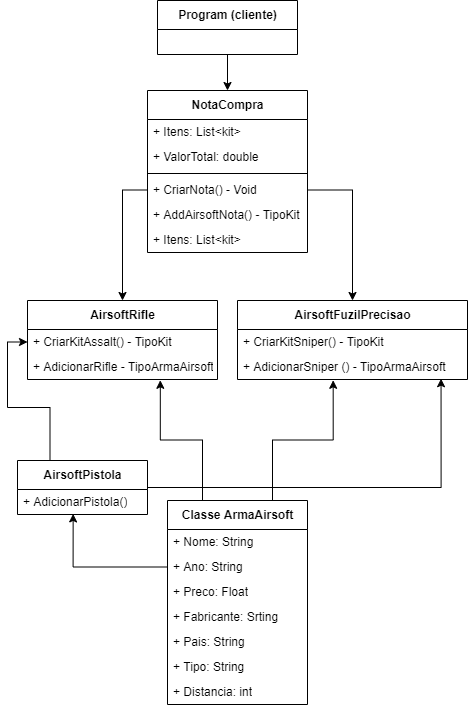

The diagram above was exported from draw.io. Its source (the exported page's mxGraphModel, read from the mxfile embedded in the PNG):
<mxGraphModel dx="868" dy="1651" grid="1" gridSize="10" guides="1" tooltips="1" connect="1" arrows="1" fold="1" page="1" pageScale="1" pageWidth="827" pageHeight="1169" math="0" shadow="0">
  <root>
    <mxCell id="3WDSNF0jidbf4ERDvVwN-0" />
    <mxCell id="3WDSNF0jidbf4ERDvVwN-1" parent="3WDSNF0jidbf4ERDvVwN-0" />
    <mxCell id="oT-ylxp1esCXURkEzeDk-18" style="edgeStyle=orthogonalEdgeStyle;rounded=0;orthogonalLoop=1;jettySize=auto;html=1;exitX=0.25;exitY=0;exitDx=0;exitDy=0;entryX=0.699;entryY=1.032;entryDx=0;entryDy=0;entryPerimeter=0;" parent="3WDSNF0jidbf4ERDvVwN-1" source="3WDSNF0jidbf4ERDvVwN-2" target="oT-ylxp1esCXURkEzeDk-15" edge="1">
      <mxGeometry relative="1" as="geometry" />
    </mxCell>
    <mxCell id="oT-ylxp1esCXURkEzeDk-19" style="edgeStyle=orthogonalEdgeStyle;rounded=0;orthogonalLoop=1;jettySize=auto;html=1;exitX=0.75;exitY=0;exitDx=0;exitDy=0;entryX=0.416;entryY=1.032;entryDx=0;entryDy=0;entryPerimeter=0;" parent="3WDSNF0jidbf4ERDvVwN-1" source="3WDSNF0jidbf4ERDvVwN-2" target="oT-ylxp1esCXURkEzeDk-16" edge="1">
      <mxGeometry relative="1" as="geometry" />
    </mxCell>
    <mxCell id="3WDSNF0jidbf4ERDvVwN-2" value="Classe ArmaAirsoft" style="swimlane;fontStyle=1;align=center;verticalAlign=middle;childLayout=stackLayout;horizontal=1;startSize=29;horizontalStack=0;resizeParent=1;resizeParentMax=0;resizeLast=0;collapsible=0;marginBottom=0;html=1;" parent="3WDSNF0jidbf4ERDvVwN-1" vertex="1">
      <mxGeometry x="230" y="360" width="140" height="204" as="geometry" />
    </mxCell>
    <mxCell id="3WDSNF0jidbf4ERDvVwN-4" value="+ Nome: String" style="text;html=1;strokeColor=none;fillColor=none;align=left;verticalAlign=middle;spacingLeft=4;spacingRight=4;overflow=hidden;rotatable=0;points=[[0,0.5],[1,0.5]];portConstraint=eastwest;" parent="3WDSNF0jidbf4ERDvVwN-2" vertex="1">
      <mxGeometry y="29" width="140" height="25" as="geometry" />
    </mxCell>
    <mxCell id="biRBjlSfZL-5100Ns3nI-4" value="+ Ano: String" style="text;html=1;strokeColor=none;fillColor=none;align=left;verticalAlign=middle;spacingLeft=4;spacingRight=4;overflow=hidden;rotatable=0;points=[[0,0.5],[1,0.5]];portConstraint=eastwest;" parent="3WDSNF0jidbf4ERDvVwN-2" vertex="1">
      <mxGeometry y="54" width="140" height="25" as="geometry" />
    </mxCell>
    <mxCell id="biRBjlSfZL-5100Ns3nI-7" value="+ Preco: Float" style="text;html=1;strokeColor=none;fillColor=none;align=left;verticalAlign=middle;spacingLeft=4;spacingRight=4;overflow=hidden;rotatable=0;points=[[0,0.5],[1,0.5]];portConstraint=eastwest;" parent="3WDSNF0jidbf4ERDvVwN-2" vertex="1">
      <mxGeometry y="79" width="140" height="25" as="geometry" />
    </mxCell>
    <mxCell id="biRBjlSfZL-5100Ns3nI-5" value="+ Fabricante: Srting" style="text;html=1;strokeColor=none;fillColor=none;align=left;verticalAlign=middle;spacingLeft=4;spacingRight=4;overflow=hidden;rotatable=0;points=[[0,0.5],[1,0.5]];portConstraint=eastwest;" parent="3WDSNF0jidbf4ERDvVwN-2" vertex="1">
      <mxGeometry y="104" width="140" height="25" as="geometry" />
    </mxCell>
    <mxCell id="biRBjlSfZL-5100Ns3nI-3" value="+ Pais: String" style="text;html=1;strokeColor=none;fillColor=none;align=left;verticalAlign=middle;spacingLeft=4;spacingRight=4;overflow=hidden;rotatable=0;points=[[0,0.5],[1,0.5]];portConstraint=eastwest;" parent="3WDSNF0jidbf4ERDvVwN-2" vertex="1">
      <mxGeometry y="129" width="140" height="25" as="geometry" />
    </mxCell>
    <mxCell id="biRBjlSfZL-5100Ns3nI-6" value="+ Tipo: String" style="text;html=1;strokeColor=none;fillColor=none;align=left;verticalAlign=middle;spacingLeft=4;spacingRight=4;overflow=hidden;rotatable=0;points=[[0,0.5],[1,0.5]];portConstraint=eastwest;" parent="3WDSNF0jidbf4ERDvVwN-2" vertex="1">
      <mxGeometry y="154" width="140" height="25" as="geometry" />
    </mxCell>
    <mxCell id="biRBjlSfZL-5100Ns3nI-2" value="+ Distancia: int" style="text;html=1;strokeColor=none;fillColor=none;align=left;verticalAlign=middle;spacingLeft=4;spacingRight=4;overflow=hidden;rotatable=0;points=[[0,0.5],[1,0.5]];portConstraint=eastwest;" parent="3WDSNF0jidbf4ERDvVwN-2" vertex="1">
      <mxGeometry y="179" width="140" height="25" as="geometry" />
    </mxCell>
    <mxCell id="oT-ylxp1esCXURkEzeDk-17" style="edgeStyle=orthogonalEdgeStyle;rounded=0;orthogonalLoop=1;jettySize=auto;html=1;exitX=0.25;exitY=0;exitDx=0;exitDy=0;entryX=0;entryY=0.5;entryDx=0;entryDy=0;" parent="3WDSNF0jidbf4ERDvVwN-1" source="oT-ylxp1esCXURkEzeDk-0" target="oT-ylxp1esCXURkEzeDk-10" edge="1">
      <mxGeometry relative="1" as="geometry" />
    </mxCell>
    <mxCell id="oT-ylxp1esCXURkEzeDk-22" style="edgeStyle=orthogonalEdgeStyle;rounded=0;orthogonalLoop=1;jettySize=auto;html=1;exitX=1;exitY=0.5;exitDx=0;exitDy=0;entryX=0.885;entryY=0.968;entryDx=0;entryDy=0;entryPerimeter=0;" parent="3WDSNF0jidbf4ERDvVwN-1" source="oT-ylxp1esCXURkEzeDk-0" target="oT-ylxp1esCXURkEzeDk-16" edge="1">
      <mxGeometry relative="1" as="geometry" />
    </mxCell>
    <mxCell id="oT-ylxp1esCXURkEzeDk-0" value="AirsoftPistola" style="swimlane;fontStyle=1;align=center;verticalAlign=middle;childLayout=stackLayout;horizontal=1;startSize=29;horizontalStack=0;resizeParent=1;resizeParentMax=0;resizeLast=0;collapsible=0;marginBottom=0;html=1;" parent="3WDSNF0jidbf4ERDvVwN-1" vertex="1">
      <mxGeometry x="80" y="320" width="130" height="54" as="geometry" />
    </mxCell>
    <mxCell id="oT-ylxp1esCXURkEzeDk-2" value="+ AdicionarPistola()" style="text;html=1;strokeColor=none;fillColor=none;align=left;verticalAlign=middle;spacingLeft=4;spacingRight=4;overflow=hidden;rotatable=0;points=[[0,0.5],[1,0.5]];portConstraint=eastwest;" parent="oT-ylxp1esCXURkEzeDk-0" vertex="1">
      <mxGeometry y="29" width="130" height="25" as="geometry" />
    </mxCell>
    <mxCell id="oT-ylxp1esCXURkEzeDk-7" style="edgeStyle=orthogonalEdgeStyle;rounded=0;orthogonalLoop=1;jettySize=auto;html=1;exitX=0;exitY=0.5;exitDx=0;exitDy=0;entryX=0.428;entryY=0.976;entryDx=0;entryDy=0;entryPerimeter=0;" parent="3WDSNF0jidbf4ERDvVwN-1" source="biRBjlSfZL-5100Ns3nI-4" target="oT-ylxp1esCXURkEzeDk-2" edge="1">
      <mxGeometry relative="1" as="geometry" />
    </mxCell>
    <mxCell id="oT-ylxp1esCXURkEzeDk-8" value="AirsoftRifle" style="swimlane;fontStyle=1;align=center;verticalAlign=middle;childLayout=stackLayout;horizontal=1;startSize=29;horizontalStack=0;resizeParent=1;resizeParentMax=0;resizeLast=0;collapsible=0;marginBottom=0;html=1;" parent="3WDSNF0jidbf4ERDvVwN-1" vertex="1">
      <mxGeometry x="90" y="160" width="190" height="79" as="geometry" />
    </mxCell>
    <mxCell id="oT-ylxp1esCXURkEzeDk-10" value="+ CriarKitAssalt() - TipoKit" style="text;html=1;strokeColor=none;fillColor=none;align=left;verticalAlign=middle;spacingLeft=4;spacingRight=4;overflow=hidden;rotatable=0;points=[[0,0.5],[1,0.5]];portConstraint=eastwest;" parent="oT-ylxp1esCXURkEzeDk-8" vertex="1">
      <mxGeometry y="29" width="190" height="25" as="geometry" />
    </mxCell>
    <mxCell id="oT-ylxp1esCXURkEzeDk-15" value="+ AdicionarRifle - TipoArmaAirsoft" style="text;html=1;strokeColor=none;fillColor=none;align=left;verticalAlign=middle;spacingLeft=4;spacingRight=4;overflow=hidden;rotatable=0;points=[[0,0.5],[1,0.5]];portConstraint=eastwest;" parent="oT-ylxp1esCXURkEzeDk-8" vertex="1">
      <mxGeometry y="54" width="190" height="25" as="geometry" />
    </mxCell>
    <mxCell id="oT-ylxp1esCXURkEzeDk-12" value="AirsoftFuzilPrecisao" style="swimlane;fontStyle=1;align=center;verticalAlign=middle;childLayout=stackLayout;horizontal=1;startSize=29;horizontalStack=0;resizeParent=1;resizeParentMax=0;resizeLast=0;collapsible=0;marginBottom=0;html=1;" parent="3WDSNF0jidbf4ERDvVwN-1" vertex="1">
      <mxGeometry x="300" y="160" width="230" height="79" as="geometry" />
    </mxCell>
    <mxCell id="oT-ylxp1esCXURkEzeDk-14" value="+ CriarKitSniper() - TipoKit" style="text;html=1;strokeColor=none;fillColor=none;align=left;verticalAlign=middle;spacingLeft=4;spacingRight=4;overflow=hidden;rotatable=0;points=[[0,0.5],[1,0.5]];portConstraint=eastwest;" parent="oT-ylxp1esCXURkEzeDk-12" vertex="1">
      <mxGeometry y="29" width="230" height="25" as="geometry" />
    </mxCell>
    <mxCell id="oT-ylxp1esCXURkEzeDk-16" value="+ AdicionarSniper () - TipoArmaAirsoft" style="text;html=1;strokeColor=none;fillColor=none;align=left;verticalAlign=middle;spacingLeft=4;spacingRight=4;overflow=hidden;rotatable=0;points=[[0,0.5],[1,0.5]];portConstraint=eastwest;" parent="oT-ylxp1esCXURkEzeDk-12" vertex="1">
      <mxGeometry y="54" width="230" height="25" as="geometry" />
    </mxCell>
    <mxCell id="oT-ylxp1esCXURkEzeDk-23" value="NotaCompra" style="swimlane;fontStyle=1;align=center;verticalAlign=middle;childLayout=stackLayout;horizontal=1;startSize=29;horizontalStack=0;resizeParent=1;resizeParentMax=0;resizeLast=0;collapsible=0;marginBottom=0;html=1;" parent="3WDSNF0jidbf4ERDvVwN-1" vertex="1">
      <mxGeometry x="210" y="-50" width="160" height="162" as="geometry" />
    </mxCell>
    <mxCell id="oT-ylxp1esCXURkEzeDk-25" value="+ Itens: List&amp;lt;kit&amp;gt;" style="text;html=1;strokeColor=none;fillColor=none;align=left;verticalAlign=middle;spacingLeft=4;spacingRight=4;overflow=hidden;rotatable=0;points=[[0,0.5],[1,0.5]];portConstraint=eastwest;" parent="oT-ylxp1esCXURkEzeDk-23" vertex="1">
      <mxGeometry y="29" width="160" height="25" as="geometry" />
    </mxCell>
    <mxCell id="oT-ylxp1esCXURkEzeDk-26" value="+ ValorTotal: double" style="text;html=1;strokeColor=none;fillColor=none;align=left;verticalAlign=middle;spacingLeft=4;spacingRight=4;overflow=hidden;rotatable=0;points=[[0,0.5],[1,0.5]];portConstraint=eastwest;" parent="oT-ylxp1esCXURkEzeDk-23" vertex="1">
      <mxGeometry y="54" width="160" height="25" as="geometry" />
    </mxCell>
    <mxCell id="oT-ylxp1esCXURkEzeDk-30" value="" style="line;strokeWidth=1;fillColor=none;align=left;verticalAlign=middle;spacingTop=-1;spacingLeft=3;spacingRight=3;rotatable=0;labelPosition=right;points=[];portConstraint=eastwest;" parent="oT-ylxp1esCXURkEzeDk-23" vertex="1">
      <mxGeometry y="79" width="160" height="8" as="geometry" />
    </mxCell>
    <mxCell id="oT-ylxp1esCXURkEzeDk-28" value="+ CriarNota() - Void" style="text;html=1;strokeColor=none;fillColor=none;align=left;verticalAlign=middle;spacingLeft=4;spacingRight=4;overflow=hidden;rotatable=0;points=[[0,0.5],[1,0.5]];portConstraint=eastwest;" parent="oT-ylxp1esCXURkEzeDk-23" vertex="1">
      <mxGeometry y="87" width="160" height="25" as="geometry" />
    </mxCell>
    <mxCell id="oT-ylxp1esCXURkEzeDk-29" value="+ AddAirsoftNota() - TipoKit" style="text;html=1;strokeColor=none;fillColor=none;align=left;verticalAlign=middle;spacingLeft=4;spacingRight=4;overflow=hidden;rotatable=0;points=[[0,0.5],[1,0.5]];portConstraint=eastwest;" parent="oT-ylxp1esCXURkEzeDk-23" vertex="1">
      <mxGeometry y="112" width="160" height="25" as="geometry" />
    </mxCell>
    <mxCell id="oT-ylxp1esCXURkEzeDk-27" value="+ Itens: List&amp;lt;kit&amp;gt;" style="text;html=1;strokeColor=none;fillColor=none;align=left;verticalAlign=middle;spacingLeft=4;spacingRight=4;overflow=hidden;rotatable=0;points=[[0,0.5],[1,0.5]];portConstraint=eastwest;" parent="oT-ylxp1esCXURkEzeDk-23" vertex="1">
      <mxGeometry y="137" width="160" height="25" as="geometry" />
    </mxCell>
    <mxCell id="oT-ylxp1esCXURkEzeDk-31" style="edgeStyle=orthogonalEdgeStyle;rounded=0;orthogonalLoop=1;jettySize=auto;html=1;exitX=0;exitY=0.5;exitDx=0;exitDy=0;" parent="3WDSNF0jidbf4ERDvVwN-1" source="oT-ylxp1esCXURkEzeDk-28" target="oT-ylxp1esCXURkEzeDk-8" edge="1">
      <mxGeometry relative="1" as="geometry" />
    </mxCell>
    <mxCell id="oT-ylxp1esCXURkEzeDk-32" style="edgeStyle=orthogonalEdgeStyle;rounded=0;orthogonalLoop=1;jettySize=auto;html=1;exitX=1;exitY=0.5;exitDx=0;exitDy=0;entryX=0.5;entryY=0;entryDx=0;entryDy=0;" parent="3WDSNF0jidbf4ERDvVwN-1" source="oT-ylxp1esCXURkEzeDk-28" target="oT-ylxp1esCXURkEzeDk-12" edge="1">
      <mxGeometry relative="1" as="geometry" />
    </mxCell>
    <mxCell id="oT-ylxp1esCXURkEzeDk-36" style="edgeStyle=orthogonalEdgeStyle;rounded=0;orthogonalLoop=1;jettySize=auto;html=1;exitX=0.5;exitY=1;exitDx=0;exitDy=0;entryX=0.5;entryY=0;entryDx=0;entryDy=0;" parent="3WDSNF0jidbf4ERDvVwN-1" source="oT-ylxp1esCXURkEzeDk-33" target="oT-ylxp1esCXURkEzeDk-23" edge="1">
      <mxGeometry relative="1" as="geometry" />
    </mxCell>
    <mxCell id="oT-ylxp1esCXURkEzeDk-33" value="Program (cliente)" style="swimlane;fontStyle=1;align=center;verticalAlign=middle;childLayout=stackLayout;horizontal=1;startSize=29;horizontalStack=0;resizeParent=1;resizeParentMax=0;resizeLast=0;collapsible=0;marginBottom=0;html=1;" parent="3WDSNF0jidbf4ERDvVwN-1" vertex="1">
      <mxGeometry x="220" y="-140" width="140" height="54" as="geometry" />
    </mxCell>
  </root>
</mxGraphModel>